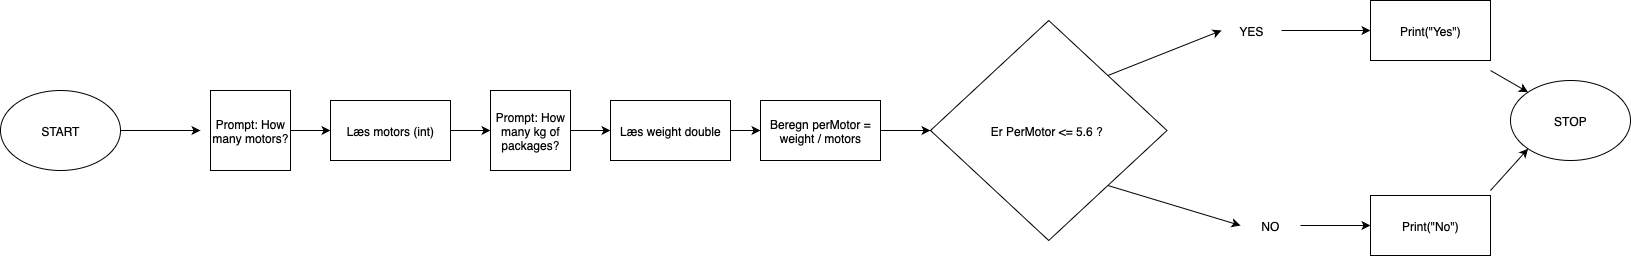

The diagram above was exported from draw.io. Its source (the exported page's mxGraphModel, read from the mxfile embedded in the PNG):
<mxGraphModel dx="2590" dy="1050" grid="1" gridSize="10" guides="1" tooltips="1" connect="1" arrows="1" fold="1" page="1" pageScale="1" pageWidth="827" pageHeight="1169" background="none" math="0" shadow="0">
  <root>
    <mxCell id="0" />
    <mxCell id="1" parent="0" />
    <mxCell id="vKStr5Ea4RqVUI8XmuXc-46" value="" style="endArrow=classic;html=1;rounded=0;exitX=1;exitY=0.5;exitDx=0;exitDy=0;entryX=0;entryY=0.5;entryDx=0;entryDy=0;" edge="1" parent="1">
      <mxGeometry width="50" height="50" relative="1" as="geometry">
        <mxPoint x="110" y="540" as="sourcePoint" />
        <mxPoint x="190" y="540" as="targetPoint" />
      </mxGeometry>
    </mxCell>
    <mxCell id="vKStr5Ea4RqVUI8XmuXc-49" value="Læs motors (int)" style="rounded=0;whiteSpace=wrap;html=1;" vertex="1" parent="1">
      <mxGeometry x="320" y="510" width="120" height="60" as="geometry" />
    </mxCell>
    <mxCell id="vKStr5Ea4RqVUI8XmuXc-51" value="Læs weight double" style="rounded=0;whiteSpace=wrap;html=1;" vertex="1" parent="1">
      <mxGeometry x="600" y="510" width="120" height="60" as="geometry" />
    </mxCell>
    <mxCell id="vKStr5Ea4RqVUI8XmuXc-52" value="Beregn perMotor = weight / motors" style="rounded=0;whiteSpace=wrap;html=1;" vertex="1" parent="1">
      <mxGeometry x="750" y="510" width="120" height="60" as="geometry" />
    </mxCell>
    <mxCell id="vKStr5Ea4RqVUI8XmuXc-53" value="Er PerMotor &amp;lt;= 5.6 ?&amp;nbsp;" style="rhombus;whiteSpace=wrap;html=1;" vertex="1" parent="1">
      <mxGeometry x="920" y="430" width="236.5" height="220" as="geometry" />
    </mxCell>
    <mxCell id="vKStr5Ea4RqVUI8XmuXc-54" value="" style="endArrow=classic;html=1;rounded=0;exitX=1;exitY=0;exitDx=0;exitDy=0;entryX=0;entryY=0.5;entryDx=0;entryDy=0;" edge="1" parent="1" source="vKStr5Ea4RqVUI8XmuXc-53" target="vKStr5Ea4RqVUI8XmuXc-64">
      <mxGeometry width="50" height="50" relative="1" as="geometry">
        <mxPoint x="1170" y="480" as="sourcePoint" />
        <mxPoint x="1260" y="440" as="targetPoint" />
      </mxGeometry>
    </mxCell>
    <mxCell id="vKStr5Ea4RqVUI8XmuXc-55" value="" style="endArrow=classic;html=1;rounded=0;entryX=0;entryY=0.5;entryDx=0;entryDy=0;exitX=1;exitY=1;exitDx=0;exitDy=0;" edge="1" parent="1" source="vKStr5Ea4RqVUI8XmuXc-53" target="vKStr5Ea4RqVUI8XmuXc-65">
      <mxGeometry width="50" height="50" relative="1" as="geometry">
        <mxPoint x="1140" y="589" as="sourcePoint" />
        <mxPoint x="1276" y="640" as="targetPoint" />
      </mxGeometry>
    </mxCell>
    <mxCell id="vKStr5Ea4RqVUI8XmuXc-60" value="STOP" style="ellipse;whiteSpace=wrap;html=1;" vertex="1" parent="1">
      <mxGeometry x="1500" y="490" width="120" height="80" as="geometry" />
    </mxCell>
    <mxCell id="vKStr5Ea4RqVUI8XmuXc-61" value="START" style="ellipse;whiteSpace=wrap;html=1;" vertex="1" parent="1">
      <mxGeometry x="-10" y="500" width="120" height="80" as="geometry" />
    </mxCell>
    <mxCell id="vKStr5Ea4RqVUI8XmuXc-62" value="Prompt: How many motors?" style="whiteSpace=wrap;html=1;aspect=fixed;" vertex="1" parent="1">
      <mxGeometry x="200" y="500" width="80" height="80" as="geometry" />
    </mxCell>
    <mxCell id="vKStr5Ea4RqVUI8XmuXc-63" value="Prompt: How many kg of packages?" style="whiteSpace=wrap;html=1;aspect=fixed;" vertex="1" parent="1">
      <mxGeometry x="480" y="500" width="80" height="80" as="geometry" />
    </mxCell>
    <mxCell id="vKStr5Ea4RqVUI8XmuXc-64" value="YES" style="text;strokeColor=none;align=center;fillColor=none;html=1;verticalAlign=middle;whiteSpace=wrap;rounded=0;" vertex="1" parent="1">
      <mxGeometry x="1211" y="425" width="60" height="30" as="geometry" />
    </mxCell>
    <mxCell id="vKStr5Ea4RqVUI8XmuXc-65" value="NO" style="text;strokeColor=none;align=center;fillColor=none;html=1;verticalAlign=middle;whiteSpace=wrap;rounded=0;" vertex="1" parent="1">
      <mxGeometry x="1230" y="620" width="60" height="30" as="geometry" />
    </mxCell>
    <mxCell id="vKStr5Ea4RqVUI8XmuXc-66" value="" style="endArrow=classic;html=1;rounded=0;exitX=1;exitY=0.5;exitDx=0;exitDy=0;" edge="1" parent="1" source="vKStr5Ea4RqVUI8XmuXc-62">
      <mxGeometry width="50" height="50" relative="1" as="geometry">
        <mxPoint x="510" y="620" as="sourcePoint" />
        <mxPoint x="320" y="540" as="targetPoint" />
      </mxGeometry>
    </mxCell>
    <mxCell id="vKStr5Ea4RqVUI8XmuXc-67" value="" style="endArrow=classic;html=1;rounded=0;exitX=1;exitY=0.5;exitDx=0;exitDy=0;entryX=0;entryY=0.5;entryDx=0;entryDy=0;" edge="1" parent="1" source="vKStr5Ea4RqVUI8XmuXc-63" target="vKStr5Ea4RqVUI8XmuXc-51">
      <mxGeometry width="50" height="50" relative="1" as="geometry">
        <mxPoint x="510" y="620" as="sourcePoint" />
        <mxPoint x="560" y="570" as="targetPoint" />
      </mxGeometry>
    </mxCell>
    <mxCell id="vKStr5Ea4RqVUI8XmuXc-69" value="" style="endArrow=classic;html=1;rounded=0;exitX=1;exitY=0.5;exitDx=0;exitDy=0;entryX=0;entryY=0.5;entryDx=0;entryDy=0;" edge="1" parent="1" source="vKStr5Ea4RqVUI8XmuXc-49" target="vKStr5Ea4RqVUI8XmuXc-63">
      <mxGeometry width="50" height="50" relative="1" as="geometry">
        <mxPoint x="510" y="620" as="sourcePoint" />
        <mxPoint x="560" y="570" as="targetPoint" />
      </mxGeometry>
    </mxCell>
    <mxCell id="vKStr5Ea4RqVUI8XmuXc-71" value="" style="endArrow=classic;html=1;rounded=0;entryX=0;entryY=0.5;entryDx=0;entryDy=0;exitX=1;exitY=0.5;exitDx=0;exitDy=0;" edge="1" parent="1" source="vKStr5Ea4RqVUI8XmuXc-51" target="vKStr5Ea4RqVUI8XmuXc-52">
      <mxGeometry width="50" height="50" relative="1" as="geometry">
        <mxPoint x="680" y="620" as="sourcePoint" />
        <mxPoint x="730" y="570" as="targetPoint" />
      </mxGeometry>
    </mxCell>
    <mxCell id="vKStr5Ea4RqVUI8XmuXc-73" value="" style="endArrow=classic;html=1;rounded=0;exitX=1;exitY=0.5;exitDx=0;exitDy=0;entryX=0;entryY=0.5;entryDx=0;entryDy=0;" edge="1" parent="1" source="vKStr5Ea4RqVUI8XmuXc-52" target="vKStr5Ea4RqVUI8XmuXc-53">
      <mxGeometry width="50" height="50" relative="1" as="geometry">
        <mxPoint x="680" y="620" as="sourcePoint" />
        <mxPoint x="730" y="570" as="targetPoint" />
      </mxGeometry>
    </mxCell>
    <mxCell id="vKStr5Ea4RqVUI8XmuXc-74" value="" style="endArrow=classic;html=1;rounded=0;entryX=0;entryY=0.5;entryDx=0;entryDy=0;exitX=1;exitY=0.5;exitDx=0;exitDy=0;" edge="1" parent="1" source="vKStr5Ea4RqVUI8XmuXc-64" target="vKStr5Ea4RqVUI8XmuXc-81">
      <mxGeometry width="50" height="50" relative="1" as="geometry">
        <mxPoint x="1340" y="440" as="sourcePoint" />
        <mxPoint x="1400.0000000000005" y="440" as="targetPoint" />
      </mxGeometry>
    </mxCell>
    <mxCell id="vKStr5Ea4RqVUI8XmuXc-77" value="" style="endArrow=classic;html=1;rounded=0;entryX=0;entryY=0.5;entryDx=0;entryDy=0;exitX=1;exitY=0.5;exitDx=0;exitDy=0;" edge="1" parent="1" source="vKStr5Ea4RqVUI8XmuXc-65" target="vKStr5Ea4RqVUI8XmuXc-82">
      <mxGeometry width="50" height="50" relative="1" as="geometry">
        <mxPoint x="1120" y="610" as="sourcePoint" />
        <mxPoint x="1400.0000000000005" y="640" as="targetPoint" />
      </mxGeometry>
    </mxCell>
    <mxCell id="vKStr5Ea4RqVUI8XmuXc-79" value="" style="endArrow=classic;html=1;rounded=0;exitX=1;exitY=0;exitDx=0;exitDy=0;entryX=0;entryY=1;entryDx=0;entryDy=0;" edge="1" parent="1" target="vKStr5Ea4RqVUI8XmuXc-60">
      <mxGeometry width="50" height="50" relative="1" as="geometry">
        <mxPoint x="1480.0000000000005" y="600" as="sourcePoint" />
        <mxPoint x="1460" y="540" as="targetPoint" />
      </mxGeometry>
    </mxCell>
    <mxCell id="vKStr5Ea4RqVUI8XmuXc-80" value="" style="endArrow=classic;html=1;rounded=0;exitX=1;exitY=1;exitDx=0;exitDy=0;entryX=0;entryY=0;entryDx=0;entryDy=0;" edge="1" parent="1" target="vKStr5Ea4RqVUI8XmuXc-60">
      <mxGeometry width="50" height="50" relative="1" as="geometry">
        <mxPoint x="1480.0000000000005" y="480" as="sourcePoint" />
        <mxPoint x="1460" y="540" as="targetPoint" />
      </mxGeometry>
    </mxCell>
    <mxCell id="vKStr5Ea4RqVUI8XmuXc-81" value="Print(&quot;Yes&quot;)" style="rounded=0;whiteSpace=wrap;html=1;" vertex="1" parent="1">
      <mxGeometry x="1360" y="410" width="120" height="60" as="geometry" />
    </mxCell>
    <mxCell id="vKStr5Ea4RqVUI8XmuXc-82" value="Print(&quot;No&quot;)" style="rounded=0;whiteSpace=wrap;html=1;" vertex="1" parent="1">
      <mxGeometry x="1360" y="605" width="120" height="60" as="geometry" />
    </mxCell>
  </root>
</mxGraphModel>